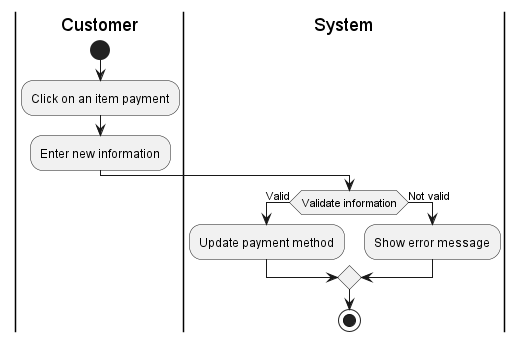

The diagram above was rendered by PlantUML. Its source (embedded in the PNG):
@startuml
|Customer|
start
:Click on an item payment;
:Enter new information;
|System|
if (Validate information) then (Valid)
:Update payment method;
else (Not valid)
:Show error message;
endif
stop
@enduml